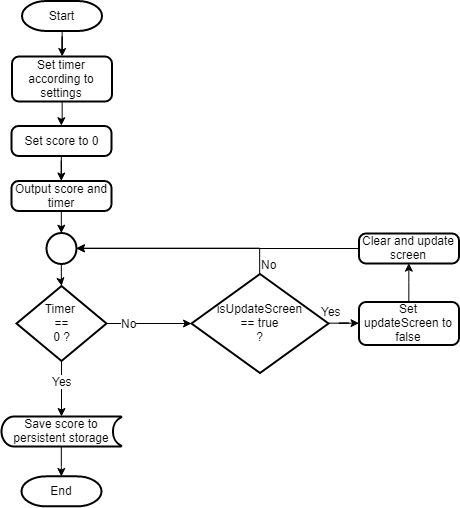

The diagram above was exported from draw.io. Its source (the exported page's mxGraphModel, read from the mxfile embedded in the PNG):
<mxGraphModel dx="842" dy="470" grid="1" gridSize="10" guides="1" tooltips="1" connect="1" arrows="1" fold="1" page="1" pageScale="1" pageWidth="827" pageHeight="1169" math="0" shadow="0">
  <root>
    <mxCell id="0" />
    <mxCell id="1" parent="0" />
    <mxCell id="UM3zPppBznRKua0ukVWk-4" style="edgeStyle=orthogonalEdgeStyle;rounded=0;orthogonalLoop=1;jettySize=auto;html=1;" parent="1" source="UM3zPppBznRKua0ukVWk-2" target="UM3zPppBznRKua0ukVWk-3" edge="1">
      <mxGeometry relative="1" as="geometry" />
    </mxCell>
    <mxCell id="UM3zPppBznRKua0ukVWk-2" value="Start" style="strokeWidth=2;html=1;shape=mxgraph.flowchart.terminator;whiteSpace=wrap;" parent="1" vertex="1">
      <mxGeometry x="204.5" y="49.5" width="80" height="30" as="geometry" />
    </mxCell>
    <mxCell id="UM3zPppBznRKua0ukVWk-6" style="edgeStyle=orthogonalEdgeStyle;rounded=0;orthogonalLoop=1;jettySize=auto;html=1;entryX=0.5;entryY=0;entryDx=0;entryDy=0;" parent="1" source="UM3zPppBznRKua0ukVWk-3" target="UM3zPppBznRKua0ukVWk-5" edge="1">
      <mxGeometry relative="1" as="geometry" />
    </mxCell>
    <mxCell id="UM3zPppBznRKua0ukVWk-3" value="Set timer according to settings" style="rounded=1;whiteSpace=wrap;html=1;absoluteArcSize=1;arcSize=14;strokeWidth=2;" parent="1" vertex="1">
      <mxGeometry x="194.5" y="105" width="100" height="45" as="geometry" />
    </mxCell>
    <mxCell id="UM3zPppBznRKua0ukVWk-8" style="edgeStyle=orthogonalEdgeStyle;rounded=0;orthogonalLoop=1;jettySize=auto;html=1;" parent="1" source="UM3zPppBznRKua0ukVWk-5" target="UM3zPppBznRKua0ukVWk-7" edge="1">
      <mxGeometry relative="1" as="geometry" />
    </mxCell>
    <mxCell id="UM3zPppBznRKua0ukVWk-5" value="Set score to 0" style="rounded=1;whiteSpace=wrap;html=1;absoluteArcSize=1;arcSize=14;strokeWidth=2;" parent="1" vertex="1">
      <mxGeometry x="194" y="174.5" width="100" height="30" as="geometry" />
    </mxCell>
    <mxCell id="UM3zPppBznRKua0ukVWk-21" style="edgeStyle=orthogonalEdgeStyle;rounded=0;orthogonalLoop=1;jettySize=auto;html=1;entryX=0.5;entryY=0;entryDx=0;entryDy=0;entryPerimeter=0;" parent="1" source="UM3zPppBznRKua0ukVWk-7" target="UM3zPppBznRKua0ukVWk-19" edge="1">
      <mxGeometry relative="1" as="geometry" />
    </mxCell>
    <mxCell id="UM3zPppBznRKua0ukVWk-7" value="Output score and timer" style="rounded=1;whiteSpace=wrap;html=1;absoluteArcSize=1;arcSize=14;strokeWidth=2;" parent="1" vertex="1">
      <mxGeometry x="194" y="229.5" width="100" height="30" as="geometry" />
    </mxCell>
    <mxCell id="jqyUZVKuoFInoicvt0Dn-2" style="edgeStyle=orthogonalEdgeStyle;rounded=0;orthogonalLoop=1;jettySize=auto;html=1;" edge="1" parent="1" source="UM3zPppBznRKua0ukVWk-11" target="jqyUZVKuoFInoicvt0Dn-1">
      <mxGeometry relative="1" as="geometry" />
    </mxCell>
    <mxCell id="jqyUZVKuoFInoicvt0Dn-3" value="No" style="text;html=1;resizable=0;points=[];align=center;verticalAlign=middle;labelBackgroundColor=#ffffff;" vertex="1" connectable="0" parent="jqyUZVKuoFInoicvt0Dn-2">
      <mxGeometry x="-0.0053" y="-20" relative="1" as="geometry">
        <mxPoint x="-20" y="-20" as="offset" />
      </mxGeometry>
    </mxCell>
    <mxCell id="jqyUZVKuoFInoicvt0Dn-14" style="edgeStyle=orthogonalEdgeStyle;rounded=0;orthogonalLoop=1;jettySize=auto;html=1;" edge="1" parent="1" source="UM3zPppBznRKua0ukVWk-11" target="LNC0QpQ1WwOGlqsuMOGs-4">
      <mxGeometry relative="1" as="geometry" />
    </mxCell>
    <mxCell id="jqyUZVKuoFInoicvt0Dn-16" value="Yes" style="text;html=1;resizable=0;points=[];align=center;verticalAlign=middle;labelBackgroundColor=#ffffff;" vertex="1" connectable="0" parent="jqyUZVKuoFInoicvt0Dn-14">
      <mxGeometry x="-0.2853" relative="1" as="geometry">
        <mxPoint as="offset" />
      </mxGeometry>
    </mxCell>
    <mxCell id="UM3zPppBznRKua0ukVWk-11" value="Timer&amp;nbsp;&lt;br&gt;==&lt;br&gt;0 ?&lt;br&gt;" style="strokeWidth=2;html=1;shape=mxgraph.flowchart.decision;whiteSpace=wrap;" parent="1" vertex="1">
      <mxGeometry x="199" y="334.5" width="90" height="75" as="geometry" />
    </mxCell>
    <mxCell id="UM3zPppBznRKua0ukVWk-22" style="edgeStyle=orthogonalEdgeStyle;rounded=0;orthogonalLoop=1;jettySize=auto;html=1;" parent="1" source="UM3zPppBznRKua0ukVWk-19" edge="1">
      <mxGeometry relative="1" as="geometry">
        <mxPoint x="244.1428571428571" y="334.5" as="targetPoint" />
      </mxGeometry>
    </mxCell>
    <mxCell id="UM3zPppBznRKua0ukVWk-19" value="" style="verticalLabelPosition=bottom;verticalAlign=top;html=1;strokeWidth=2;shape=mxgraph.flowchart.on-page_reference;" parent="1" vertex="1">
      <mxGeometry x="229" y="281.5" width="30" height="31" as="geometry" />
    </mxCell>
    <mxCell id="jqyUZVKuoFInoicvt0Dn-15" style="edgeStyle=orthogonalEdgeStyle;rounded=0;orthogonalLoop=1;jettySize=auto;html=1;entryX=0.5;entryY=0;entryDx=0;entryDy=0;entryPerimeter=0;" edge="1" parent="1" source="LNC0QpQ1WwOGlqsuMOGs-4" target="LNC0QpQ1WwOGlqsuMOGs-7">
      <mxGeometry relative="1" as="geometry" />
    </mxCell>
    <mxCell id="LNC0QpQ1WwOGlqsuMOGs-4" value="Save score to persistent storage" style="strokeWidth=2;html=1;shape=mxgraph.flowchart.stored_data;whiteSpace=wrap;fillColor=#ffffff;" parent="1" vertex="1">
      <mxGeometry x="184" y="465" width="120" height="30" as="geometry" />
    </mxCell>
    <mxCell id="LNC0QpQ1WwOGlqsuMOGs-7" value="End" style="strokeWidth=2;html=1;shape=mxgraph.flowchart.terminator;whiteSpace=wrap;" parent="1" vertex="1">
      <mxGeometry x="204" y="524.8571428571429" width="80" height="30" as="geometry" />
    </mxCell>
    <mxCell id="jqyUZVKuoFInoicvt0Dn-10" style="edgeStyle=orthogonalEdgeStyle;rounded=0;orthogonalLoop=1;jettySize=auto;html=1;entryX=1;entryY=0.5;entryDx=0;entryDy=0;entryPerimeter=0;" edge="1" parent="1" source="jqyUZVKuoFInoicvt0Dn-1" target="UM3zPppBznRKua0ukVWk-19">
      <mxGeometry relative="1" as="geometry">
        <Array as="points">
          <mxPoint x="442.5" y="297" />
        </Array>
      </mxGeometry>
    </mxCell>
    <mxCell id="jqyUZVKuoFInoicvt0Dn-11" value="No" style="text;html=1;resizable=0;points=[];align=center;verticalAlign=middle;labelBackgroundColor=#ffffff;" vertex="1" connectable="0" parent="jqyUZVKuoFInoicvt0Dn-10">
      <mxGeometry x="-0.3995" y="-2" relative="1" as="geometry">
        <mxPoint x="46" y="17.5" as="offset" />
      </mxGeometry>
    </mxCell>
    <mxCell id="jqyUZVKuoFInoicvt0Dn-21" style="edgeStyle=orthogonalEdgeStyle;rounded=0;orthogonalLoop=1;jettySize=auto;html=1;" edge="1" parent="1" source="jqyUZVKuoFInoicvt0Dn-1" target="jqyUZVKuoFInoicvt0Dn-20">
      <mxGeometry relative="1" as="geometry" />
    </mxCell>
    <mxCell id="jqyUZVKuoFInoicvt0Dn-22" value="Yes" style="text;html=1;resizable=0;points=[];align=center;verticalAlign=middle;labelBackgroundColor=#ffffff;" vertex="1" connectable="0" parent="jqyUZVKuoFInoicvt0Dn-21">
      <mxGeometry x="0.3102" y="-14" relative="1" as="geometry">
        <mxPoint x="-11" y="-26" as="offset" />
      </mxGeometry>
    </mxCell>
    <mxCell id="jqyUZVKuoFInoicvt0Dn-1" value="isUpdateScreen&lt;br&gt;== true&lt;br&gt;?&lt;br&gt;" style="strokeWidth=2;html=1;shape=mxgraph.flowchart.decision;whiteSpace=wrap;" vertex="1" parent="1">
      <mxGeometry x="374" y="322.5" width="137" height="99" as="geometry" />
    </mxCell>
    <mxCell id="jqyUZVKuoFInoicvt0Dn-18" style="edgeStyle=orthogonalEdgeStyle;rounded=0;orthogonalLoop=1;jettySize=auto;html=1;" edge="1" parent="1" source="jqyUZVKuoFInoicvt0Dn-6" target="UM3zPppBznRKua0ukVWk-19">
      <mxGeometry relative="1" as="geometry" />
    </mxCell>
    <mxCell id="jqyUZVKuoFInoicvt0Dn-6" value="Clear and update screen" style="rounded=1;whiteSpace=wrap;html=1;absoluteArcSize=1;arcSize=14;strokeWidth=2;" vertex="1" parent="1">
      <mxGeometry x="541.5" y="282" width="100" height="30" as="geometry" />
    </mxCell>
    <mxCell id="jqyUZVKuoFInoicvt0Dn-23" style="edgeStyle=orthogonalEdgeStyle;rounded=0;orthogonalLoop=1;jettySize=auto;html=1;entryX=0.5;entryY=1;entryDx=0;entryDy=0;" edge="1" parent="1" source="jqyUZVKuoFInoicvt0Dn-20" target="jqyUZVKuoFInoicvt0Dn-6">
      <mxGeometry relative="1" as="geometry" />
    </mxCell>
    <mxCell id="jqyUZVKuoFInoicvt0Dn-20" value="Set updateScreen to false" style="rounded=1;whiteSpace=wrap;html=1;absoluteArcSize=1;arcSize=14;strokeWidth=2;" vertex="1" parent="1">
      <mxGeometry x="541.5" y="350.5" width="100" height="43" as="geometry" />
    </mxCell>
  </root>
</mxGraphModel>